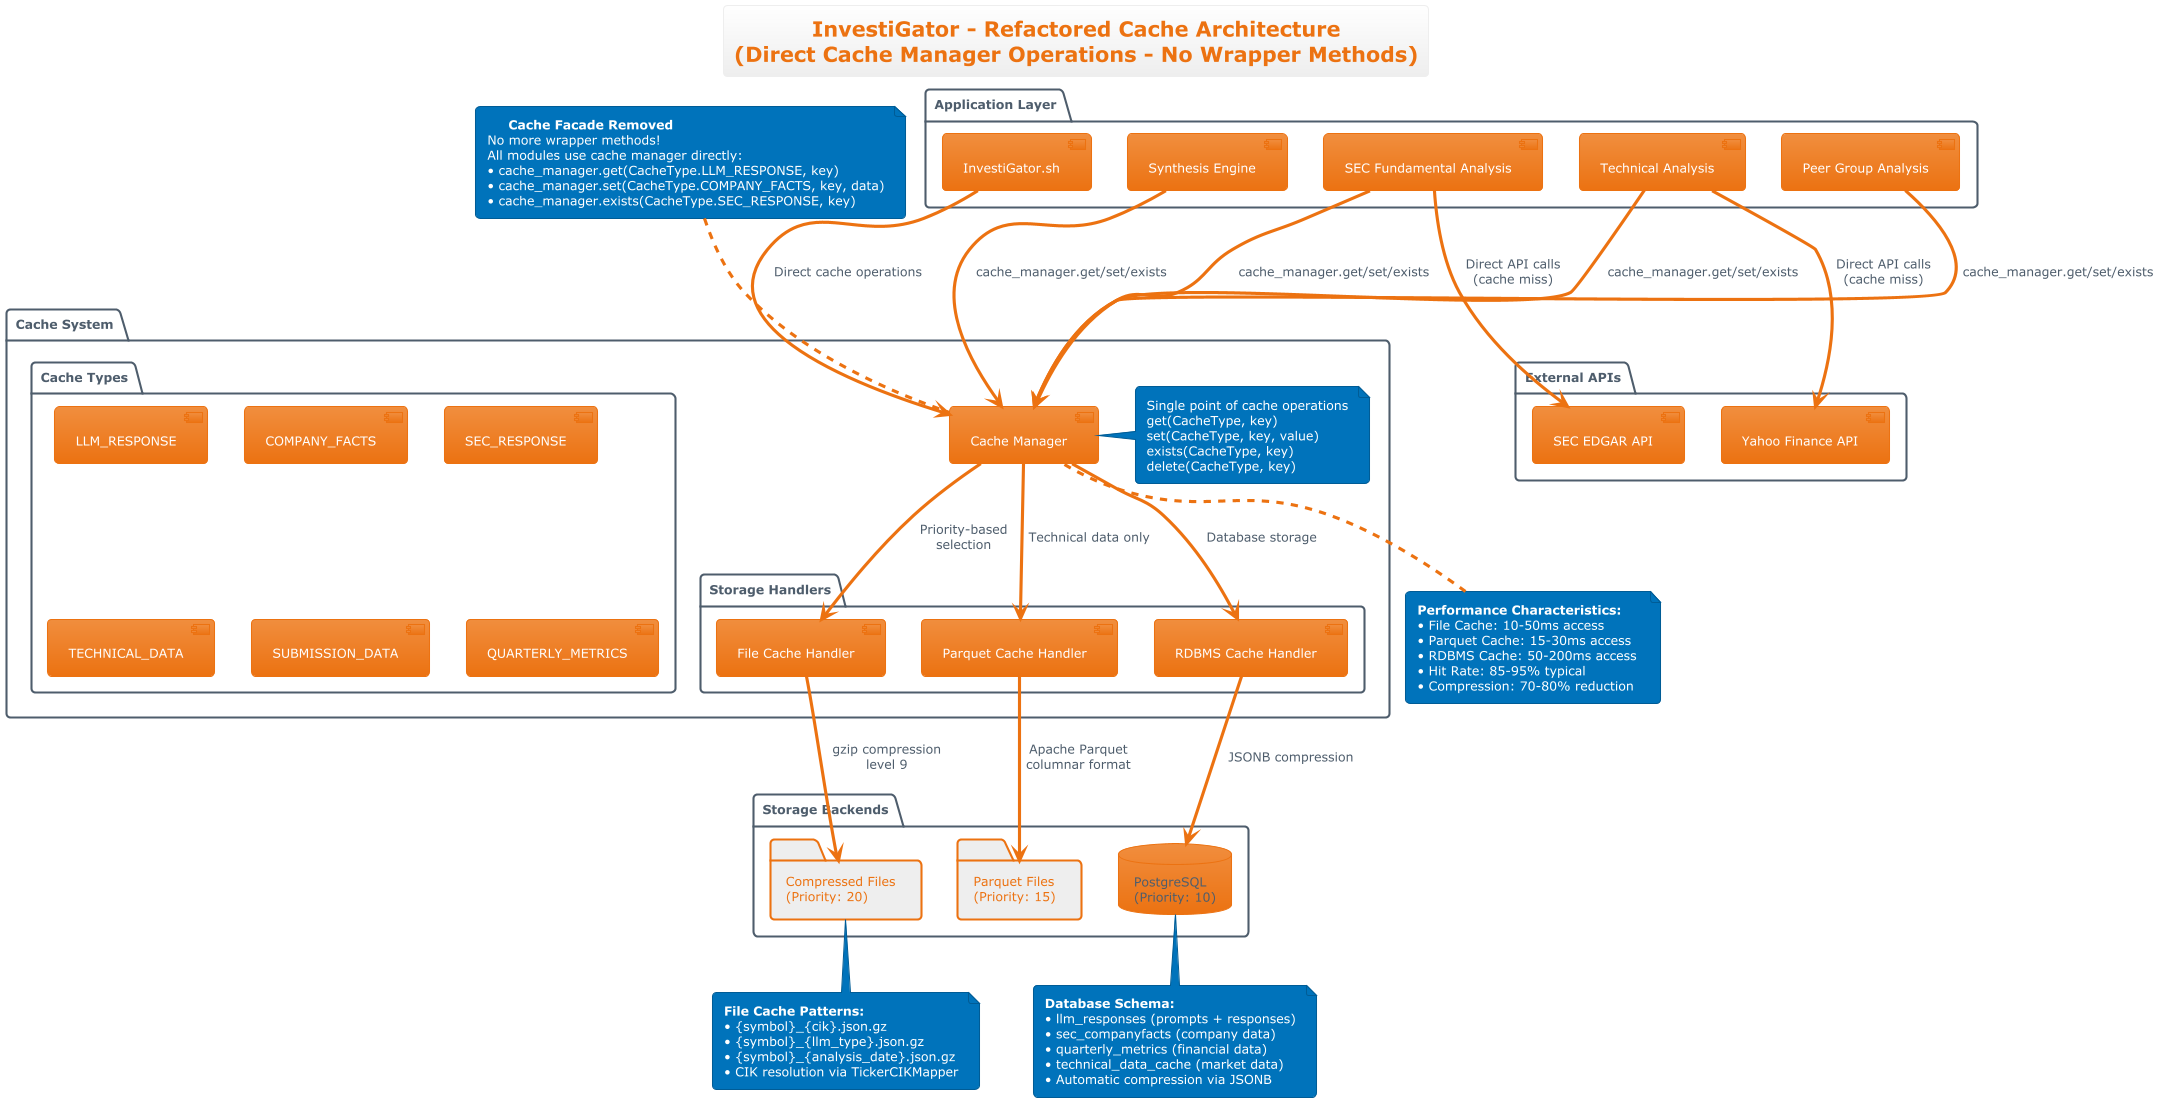

The diagram above was rendered by PlantUML. Its source (embedded in the PNG):
@startuml refactored-cache-architecture
!theme aws-orange

title InvestiGator - Refactored Cache Architecture\n(Direct Cache Manager Operations - No Wrapper Methods)

package "Application Layer" {
  [InvestiGator.sh] as shell
  [SEC Fundamental Analysis] as sec
  [Technical Analysis] as tech
  [Synthesis Engine] as synth
  [Peer Group Analysis] as peer
}

package "Cache System" {
  [Cache Manager] as manager
  note right of manager : Single point of cache operations\nget(CacheType, key)\nset(CacheType, key, value)\nexists(CacheType, key)\ndelete(CacheType, key)
  
  package "Storage Handlers" {
    [File Cache Handler] as file
    [Parquet Cache Handler] as parquet
    [RDBMS Cache Handler] as rdbms
  }
  
  package "Cache Types" {
    [LLM_RESPONSE] as llm_type
    [COMPANY_FACTS] as facts_type
    [SEC_RESPONSE] as sec_type
    [TECHNICAL_DATA] as tech_type
    [SUBMISSION_DATA] as sub_type
    [QUARTERLY_METRICS] as metrics_type
  }
}

package "Storage Backends" {
  database "PostgreSQL\n(Priority: 10)" as postgres
  folder "Compressed Files\n(Priority: 20)" as disk
  folder "Parquet Files\n(Priority: 15)" as parquet_files
}

package "External APIs" {
  [SEC EDGAR API] as sec_api
  [Yahoo Finance API] as yahoo_api
}

' Application connections - Direct to Cache Manager
shell --> manager : Direct cache operations
sec --> manager : cache_manager.get/set/exists
tech --> manager : cache_manager.get/set/exists
synth --> manager : cache_manager.get/set/exists
peer --> manager : cache_manager.get/set/exists

' Cache Manager to Handlers
manager --> file : Priority-based\nselection
manager --> parquet : Technical data only
manager --> rdbms : Database storage

' Handlers to Storage
file --> disk : gzip compression\nlevel 9
parquet --> parquet_files : Apache Parquet\ncolumnar format
rdbms --> postgres : JSONB compression

' External API connections
sec --> sec_api : Direct API calls\n(cache miss)
tech --> yahoo_api : Direct API calls\n(cache miss)

' Cache flow annotations
note bottom of manager
**Performance Characteristics:**
• File Cache: 10-50ms access
• Parquet Cache: 15-30ms access  
• RDBMS Cache: 50-200ms access
• Hit Rate: 85-95% typical
• Compression: 70-80% reduction
end note

note bottom of disk
**File Cache Patterns:**
• {symbol}_{cik}.json.gz
• {symbol}_{llm_type}.json.gz
• {symbol}_{analysis_date}.json.gz
• CIK resolution via TickerCIKMapper
end note

note bottom of postgres
**Database Schema:**
• llm_responses (prompts + responses)
• sec_companyfacts (company data)
• quarterly_metrics (financial data)
• technical_data_cache (market data)
• Automatic compression via JSONB
end note

' Removed cache facade note
note top of manager
🗑 **Cache Facade Removed**
No more wrapper methods!
All modules use cache manager directly:
• cache_manager.get(CacheType.LLM_RESPONSE, key)
• cache_manager.set(CacheType.COMPANY_FACTS, key, data)
• cache_manager.exists(CacheType.SEC_RESPONSE, key)
end note

@enduml